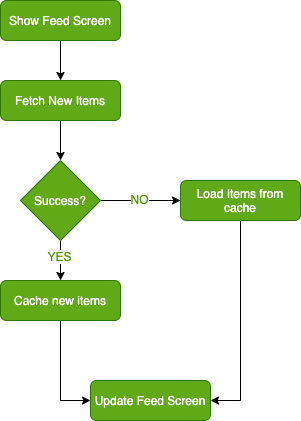

The diagram above was exported from draw.io. Its source (the exported page's mxGraphModel, read from the mxfile embedded in the PNG):
<mxGraphModel dx="946" dy="676" grid="1" gridSize="10" guides="1" tooltips="1" connect="1" arrows="1" fold="1" page="1" pageScale="1" pageWidth="827" pageHeight="1169" math="0" shadow="0">
  <root>
    <mxCell id="0" />
    <mxCell id="1" parent="0" />
    <mxCell id="CdJTjCOTH2vdWaU7IIY8-3" value="" style="edgeStyle=orthogonalEdgeStyle;rounded=0;orthogonalLoop=1;jettySize=auto;html=1;fontColor=#4D9900;" parent="1" source="CdJTjCOTH2vdWaU7IIY8-1" target="CdJTjCOTH2vdWaU7IIY8-2" edge="1">
      <mxGeometry relative="1" as="geometry" />
    </mxCell>
    <mxCell id="CdJTjCOTH2vdWaU7IIY8-1" value="Show Feed Screen" style="rounded=1;whiteSpace=wrap;html=1;fillColor=#60a917;strokeColor=#2D7600;fontColor=#FFFFFF;" parent="1" vertex="1">
      <mxGeometry x="340" y="160" width="120" height="40" as="geometry" />
    </mxCell>
    <mxCell id="CdJTjCOTH2vdWaU7IIY8-5" value="" style="edgeStyle=orthogonalEdgeStyle;rounded=0;orthogonalLoop=1;jettySize=auto;html=1;fontColor=#4D9900;" parent="1" source="CdJTjCOTH2vdWaU7IIY8-2" edge="1">
      <mxGeometry relative="1" as="geometry">
        <mxPoint x="400" y="320" as="targetPoint" />
      </mxGeometry>
    </mxCell>
    <mxCell id="CdJTjCOTH2vdWaU7IIY8-2" value="Fetch New Items" style="rounded=1;whiteSpace=wrap;html=1;fillColor=#60a917;strokeColor=#2D7600;fontColor=#FFFFFF;" parent="1" vertex="1">
      <mxGeometry x="340" y="240" width="120" height="40" as="geometry" />
    </mxCell>
    <mxCell id="CdJTjCOTH2vdWaU7IIY8-10" value="" style="edgeStyle=orthogonalEdgeStyle;rounded=0;orthogonalLoop=1;jettySize=auto;html=1;fontColor=#4D9900;" parent="1" source="CdJTjCOTH2vdWaU7IIY8-6" target="CdJTjCOTH2vdWaU7IIY8-8" edge="1">
      <mxGeometry relative="1" as="geometry" />
    </mxCell>
    <mxCell id="CdJTjCOTH2vdWaU7IIY8-36" value="YES" style="text;html=1;align=center;verticalAlign=middle;resizable=0;points=[];labelBackgroundColor=#ffffff;fontColor=#4D9900;" parent="CdJTjCOTH2vdWaU7IIY8-10" vertex="1" connectable="0">
      <mxGeometry x="-0.25" y="-2" relative="1" as="geometry">
        <mxPoint as="offset" />
      </mxGeometry>
    </mxCell>
    <mxCell id="CdJTjCOTH2vdWaU7IIY8-11" value="" style="edgeStyle=orthogonalEdgeStyle;rounded=0;orthogonalLoop=1;jettySize=auto;html=1;fontColor=#4D9900;" parent="1" source="CdJTjCOTH2vdWaU7IIY8-6" target="CdJTjCOTH2vdWaU7IIY8-7" edge="1">
      <mxGeometry relative="1" as="geometry" />
    </mxCell>
    <mxCell id="CdJTjCOTH2vdWaU7IIY8-35" value="NO" style="text;html=1;align=center;verticalAlign=middle;resizable=0;points=[];labelBackgroundColor=#ffffff;fontColor=#4D9900;" parent="CdJTjCOTH2vdWaU7IIY8-11" vertex="1" connectable="0">
      <mxGeometry x="-0.05" y="2" relative="1" as="geometry">
        <mxPoint as="offset" />
      </mxGeometry>
    </mxCell>
    <mxCell id="CdJTjCOTH2vdWaU7IIY8-6" value="Success?" style="rhombus;whiteSpace=wrap;html=1;fillColor=#60a917;strokeColor=#2D7600;fontColor=#FFFFFF;" parent="1" vertex="1">
      <mxGeometry x="360" y="320" width="80" height="80" as="geometry" />
    </mxCell>
    <mxCell id="CdJTjCOTH2vdWaU7IIY8-13" value="" style="edgeStyle=orthogonalEdgeStyle;rounded=0;orthogonalLoop=1;jettySize=auto;html=1;entryX=1;entryY=0.5;entryDx=0;entryDy=0;fontColor=#4D9900;" parent="1" source="CdJTjCOTH2vdWaU7IIY8-7" target="CdJTjCOTH2vdWaU7IIY8-14" edge="1">
      <mxGeometry relative="1" as="geometry">
        <mxPoint x="580" y="560" as="targetPoint" />
      </mxGeometry>
    </mxCell>
    <mxCell id="CdJTjCOTH2vdWaU7IIY8-7" value="Load Items from cache" style="rounded=1;whiteSpace=wrap;html=1;fillColor=#60a917;strokeColor=#2D7600;fontColor=#FFFFFF;" parent="1" vertex="1">
      <mxGeometry x="520" y="340" width="120" height="40" as="geometry" />
    </mxCell>
    <mxCell id="CdJTjCOTH2vdWaU7IIY8-38" value="" style="edgeStyle=orthogonalEdgeStyle;rounded=0;orthogonalLoop=1;jettySize=auto;html=1;entryX=0;entryY=0.5;entryDx=0;entryDy=0;fontColor=#4D9900;" parent="1" source="CdJTjCOTH2vdWaU7IIY8-8" target="CdJTjCOTH2vdWaU7IIY8-14" edge="1">
      <mxGeometry relative="1" as="geometry">
        <mxPoint x="400" y="560" as="targetPoint" />
      </mxGeometry>
    </mxCell>
    <mxCell id="CdJTjCOTH2vdWaU7IIY8-8" value="Cache new items" style="rounded=1;whiteSpace=wrap;html=1;fillColor=#60a917;strokeColor=#2D7600;fontColor=#FFFFFF;" parent="1" vertex="1">
      <mxGeometry x="340" y="440" width="120" height="40" as="geometry" />
    </mxCell>
    <mxCell id="CdJTjCOTH2vdWaU7IIY8-14" value="Update Feed Screen" style="rounded=1;whiteSpace=wrap;html=1;fillColor=#60a917;strokeColor=#2D7600;fontColor=#FFFFFF;" parent="1" vertex="1">
      <mxGeometry x="430" y="540" width="120" height="40" as="geometry" />
    </mxCell>
  </root>
</mxGraphModel>